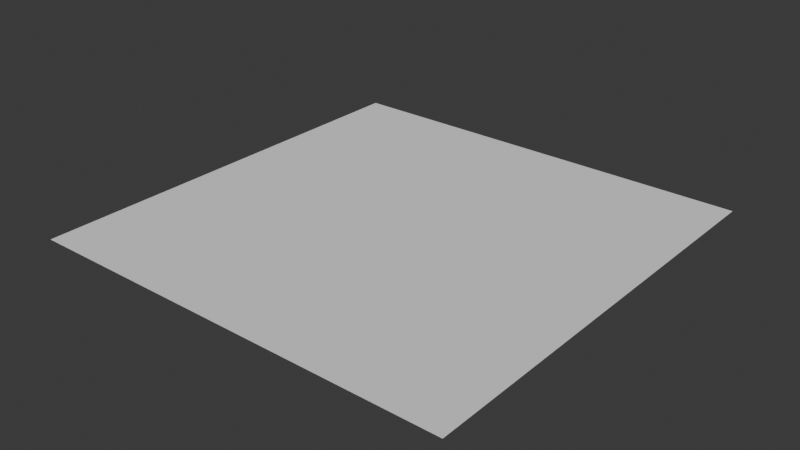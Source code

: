 # Source: plane.blend  (saved by Blender 4.2.66; exported with 4.5.12 LTS)
import bpy
from mathutils import Matrix  # noqa: F401  (used for matrix-valued properties, if any)

bpy.ops.wm.read_factory_settings(use_empty=True)
scene = bpy.context.scene
scene.name = 'Scene'

# ---- collections
col_collection = bpy.data.collections.new('Collection'); scene.collection.children.link(col_collection)

# ---- world
world_world = bpy.data.worlds.new('World'); scene.world = world_world
world_world.use_nodes = True; world_world.node_tree.nodes.clear()
_N = world_world.node_tree.nodes; _L = world_world.node_tree.links
n0 = _N.new('ShaderNodeOutputWorld'); n0.name = 'World Output'; n0.location = (300, 300)
n1 = _N.new('ShaderNodeBackground'); n1.name = 'Background'; n1.location = (10, 300)
n1.inputs[0].default_value = (0.05088, 0.05088, 0.05088, 1.0)
_L.new(n1.outputs[0], n0.inputs[0])
n0.is_active_output = True
world_world.color = (0.05088, 0.05088, 0.05088)
world_world.sun_shadow_jitter_overblur = 0.0

# ---- meshes
me_plane_001 = bpy.data.meshes.new('Plane.001')
me_plane_001.from_pydata([(-0.1524, -0.1524, 0.0), (0.1524, -0.1524, 0.0), (-0.1524, 0.1524, 0.0), (0.1524, 0.1524, 0.0)], [], [(0, 1, 3, 2)])
_uv = me_plane_001.uv_layers.new(name='UVMap')
_uv.uv.foreach_set('vector', [0.0, 0.0, 1.0, 0.0, 1.0, 1.0, 0.0, 1.0])
me_plane_001.update()

# ---- objects
ob_plane = bpy.data.objects.new('Plane', me_plane_001)

# ---- transforms, parenting, visibility, modifiers, constraints
ob_plane.location = (0.0, 0.0, 0.0)
ob_plane.scale = (20.0, 20.0, 20.0)

# ---- collection membership
col_collection.objects.link(ob_plane)

# ---- scene / render settings (as saved in the file)
scene.frame_start = 1; scene.frame_end = 250; scene.frame_set(1)
scene.render.engine = 'BLENDER_EEVEE_NEXT'
bpy.context.view_layer.update()

# ---- added for rendering (the .blend has no active camera and no usable light): camera, sun
cam_auto = bpy.data.cameras.new('AutoCamera')
cam_auto.lens = 50.0
cam_auto.sensor_width = 36.0
cam_auto.clip_end = 1000.0
ob_auto_camera = bpy.data.objects.new('AutoCamera', cam_auto)
scene.collection.objects.link(ob_auto_camera)
ob_auto_camera.location = (7.9764, -9.57169, 6.38112)
ob_auto_camera.rotation_euler = (1.09748, -7.21219e-08, 0.694738)
scene.camera = ob_auto_camera
light_auto_sun = bpy.data.lights.new('AutoSun', 'SUN')
light_auto_sun.energy = 3.0
light_auto_sun.angle = 0.0523599
ob_auto_sun = bpy.data.objects.new('AutoSun', light_auto_sun)
scene.collection.objects.link(ob_auto_sun)
ob_auto_sun.rotation_euler = (0.872665, 0.174533, 0.523599)
bpy.context.view_layer.update()
